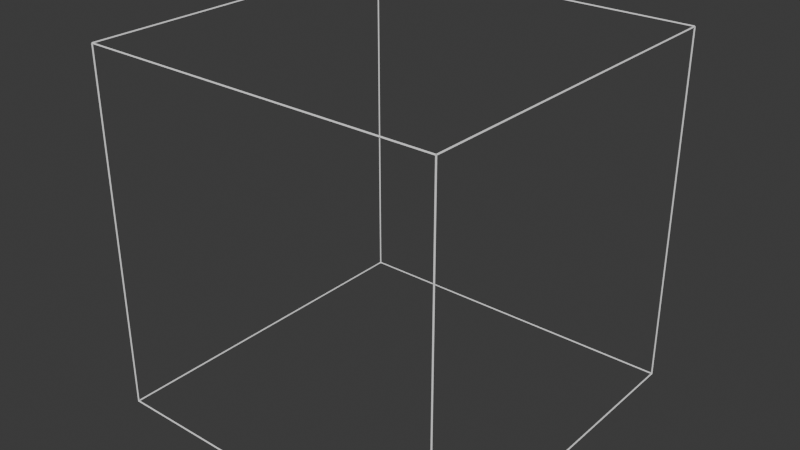 # Source: gn.blend  (saved by Blender 4.2.66; exported with 4.5.12 LTS)
import bpy
from mathutils import Matrix  # noqa: F401  (used for matrix-valued properties, if any)

bpy.ops.wm.read_factory_settings(use_empty=True)
scene = bpy.context.scene
scene.name = 'Scene'

# ---- collections
col_collection = bpy.data.collections.new('Collection'); scene.collection.children.link(col_collection)

# ---- node groups
ng_gn_jbeam_visualizer = bpy.data.node_groups.new('__gn_jbeam_visualizer', 'GeometryNodeTree')
_s = ng_gn_jbeam_visualizer.interface.new_socket(name='Geometry', in_out='OUTPUT', socket_type='NodeSocketGeometry')
_s = ng_gn_jbeam_visualizer.interface.new_socket(name='Geometry', in_out='INPUT', socket_type='NodeSocketGeometry')
_s = ng_gn_jbeam_visualizer.interface.new_socket(name='Selection', in_out='INPUT', socket_type='NodeSocketBool')
_s.default_value = True
_s.hide_value = True
ng_gn_jbeam_visualizer.is_modifier = True
_N = ng_gn_jbeam_visualizer.nodes; _L = ng_gn_jbeam_visualizer.links
n0 = _N.new('NodeGroupOutput'); n0.name = 'Group Output'; n0.location = (443, 108)
n1 = _N.new('GeometryNodeMeshToPoints'); n1.name = 'Mesh to Points'; n1.location = (-518, 289)
n1.inputs[3].default_value = 0.01
n2 = _N.new('GeometryNodeJoinGeometry'); n2.name = 'Join Geometry'; n2.location = (83, 131)
n3 = _N.new('GeometryNodeInstanceOnPoints'); n3.name = 'Instance on Points'; n3.location = (-154, 343)
n4 = _N.new('GeometryNodeMeshToCurve'); n4.name = 'Mesh to Curve'; n4.location = (-518, 15)
n5 = _N.new('GeometryNodeCurveToMesh'); n5.name = 'Curve to Mesh'; n5.location = (-335, -16)
n6 = _N.new('GeometryNodeDeleteGeometry'); n6.name = 'Delete Geometry'; n6.location = (-154, -2)
n6.mute = True
n6.domain = 'FACE'
n7 = _N.new('GeometryNodeDeleteGeometry'); n7.name = 'Delete Geometry.001'; n7.location = (-518, 450)
n7.domain = 'FACE'
n8 = _N.new('GeometryNodeCurvePrimitiveCircle'); n8.name = 'Curve Circle'; n8.location = (-518, -97)
n8.inputs[0].default_value = 4
n8.inputs[4].default_value = 0.005
n9 = _N.new('GeometryNodeMeshIcoSphere'); n9.name = 'Ico Sphere'; n9.location = (-759, 382)
n9.inputs[0].default_value = 0.08
n9.inputs[1].default_value = 2
n10 = _N.new('GeometryNodeMeshIcoSphere'); n10.name = 'Ico Sphere.001'; n10.location = (-759, 248)
n10.inputs[0].default_value = 0.08
n10.inputs[1].default_value = 2
n11 = _N.new('NodeGroupInput'); n11.name = 'Group Input'; n11.location = (-759, 106)
n12 = _N.new('GeometryNodeInstanceOnPoints'); n12.name = 'Instance on Points.001'; n12.location = (-154, 202)
n13 = _N.new('NodeReroute'); n13.name = 'Reroute.001'; n13.location = (-218, 46)
n13.width = 16
n13.socket_idname = 'NodeSocketBool'
n14 = _N.new('NodeReroute'); n14.name = 'Reroute.002'; n14.location = (-522, 103)
n14.width = 16
n14.socket_idname = 'NodeSocketGeometry'
n15 = _N.new('FunctionNodeBooleanMath'); n15.name = 'Boolean Math'; n15.location = (-336, -158)
n15.operation = 'NOT'
n16 = _N.new('GeometryNodeSetShadeSmooth'); n16.name = 'Set Shade Smooth'; n16.location = (263, 123)
n16.inputs[2].default_value = False
n17 = _N.new('GeometryNodeInputNamedAttribute'); n17.name = 'Named Attribute'; n17.location = (-360, -16)
n17.inputs[0].default_value = 'radius'
n18 = _N.new('GeometryNodeSwitch'); n18.name = 'Switch'; n18.location = (-360, -16)
n18.input_type = 'FLOAT'
n18.inputs[1].default_value = 1.0
_L.new(n16.outputs[0], n0.inputs[0])
_L.new(n3.outputs[0], n2.inputs[0])
_L.new(n1.outputs[0], n3.inputs[0])
_L.new(n4.outputs[0], n5.inputs[0])
_L.new(n5.outputs[0], n6.inputs[0])
_L.new(n8.outputs[0], n5.inputs[1])
_L.new(n9.outputs[0], n7.inputs[0])
_L.new(n11.outputs[0], n1.inputs[0])
_L.new(n11.outputs[0], n4.inputs[0])
_L.new(n13.outputs[0], n12.inputs[1])
_L.new(n1.outputs[0], n12.inputs[0])
_L.new(n14.outputs[0], n12.inputs[2])
_L.new(n7.outputs[0], n3.inputs[2])
_L.new(n12.outputs[0], n2.inputs[0])
_L.new(n11.outputs[0], n2.inputs[0])
_L.new(n11.outputs[1], n13.inputs[0])
_L.new(n10.outputs[0], n14.inputs[0])
_L.new(n15.outputs[0], n6.inputs[1])
_L.new(n2.outputs[0], n16.inputs[0])
_L.new(n6.outputs[0], n2.inputs[0])
_L.new(n17.outputs[1], n18.inputs[0])
_L.new(n17.outputs[0], n18.inputs[2])
_L.new(n18.outputs[0], n5.inputs[2])
n0.is_active_output = True

# ---- world
world_world = bpy.data.worlds.new('World'); scene.world = world_world
world_world.use_nodes = True; world_world.node_tree.nodes.clear()
_N = world_world.node_tree.nodes; _L = world_world.node_tree.links
n0 = _N.new('ShaderNodeOutputWorld'); n0.name = 'World Output'; n0.location = (300, 300)
n1 = _N.new('ShaderNodeBackground'); n1.name = 'Background'; n1.location = (10, 300)
n1.inputs[0].default_value = (0.05088, 0.05088, 0.05088, 1.0)
_L.new(n1.outputs[0], n0.inputs[0])
n0.is_active_output = True
world_world.color = (0.05088, 0.05088, 0.05088)
world_world.sun_shadow_jitter_overblur = 0.0

# ---- meshes
me_cube = bpy.data.meshes.new('Cube')
me_cube.from_pydata([(-1.0, -1.0, -1.0), (-1.0, -1.0, 1.0), (-1.0, 1.0, -1.0), (-1.0, 1.0, 1.0), (1.0, -1.0, -1.0), (1.0, -1.0, 1.0), (1.0, 1.0, -1.0), (1.0, 1.0, 1.0)], [(2, 0), (0, 1), (1, 3), (3, 2), (6, 2), (3, 7), (7, 6), (4, 6), (7, 5), (5, 4), (0, 4), (5, 1)], [])
_uv = me_cube.uv_layers.new(name='UVMap')
_uv.uv.foreach_set('vector', [])
me_cube.update()

# ---- objects
ob_cube = bpy.data.objects.new('Cube', me_cube)

# ---- transforms, parenting, visibility, modifiers, constraints
ob_cube.location = (0.0, 0.0, 0.0)
_vg = ob_cube.vertex_groups.new(name='selected_vertices')
_m = ob_cube.modifiers.new('GeometryNodes', 'NODES')
_m.node_group = ng_gn_jbeam_visualizer
_gi = [s.identifier for s in ng_gn_jbeam_visualizer.interface.items_tree if s.item_type == 'SOCKET' and s.in_out == 'INPUT']
_m[_gi[1] + '_use_attribute'] = True; _m[_gi[1] + '_attribute_name'] = 'selected_vertices'

# ---- collection membership
col_collection.objects.link(ob_cube)

# ---- scene / render settings (as saved in the file)
scene.frame_start = 1; scene.frame_end = 250; scene.frame_set(1)
scene.render.engine = 'BLENDER_EEVEE_NEXT'
bpy.context.view_layer.update()

# ---- added for rendering (the .blend has no active camera and no usable light): camera, sun
cam_auto = bpy.data.cameras.new('AutoCamera')
cam_auto.lens = 50.0
cam_auto.sensor_width = 36.0
cam_auto.clip_end = 1000.0
ob_auto_camera = bpy.data.objects.new('AutoCamera', cam_auto)
scene.collection.objects.link(ob_auto_camera)
ob_auto_camera.location = (3.2211, -3.86532, 2.57688)
ob_auto_camera.rotation_euler = (1.09748, -7.21219e-08, 0.694738)
scene.camera = ob_auto_camera
light_auto_sun = bpy.data.lights.new('AutoSun', 'SUN')
light_auto_sun.energy = 3.0
light_auto_sun.angle = 0.0523599
ob_auto_sun = bpy.data.objects.new('AutoSun', light_auto_sun)
scene.collection.objects.link(ob_auto_sun)
ob_auto_sun.rotation_euler = (0.872665, 0.174533, 0.523599)
bpy.context.view_layer.update()
